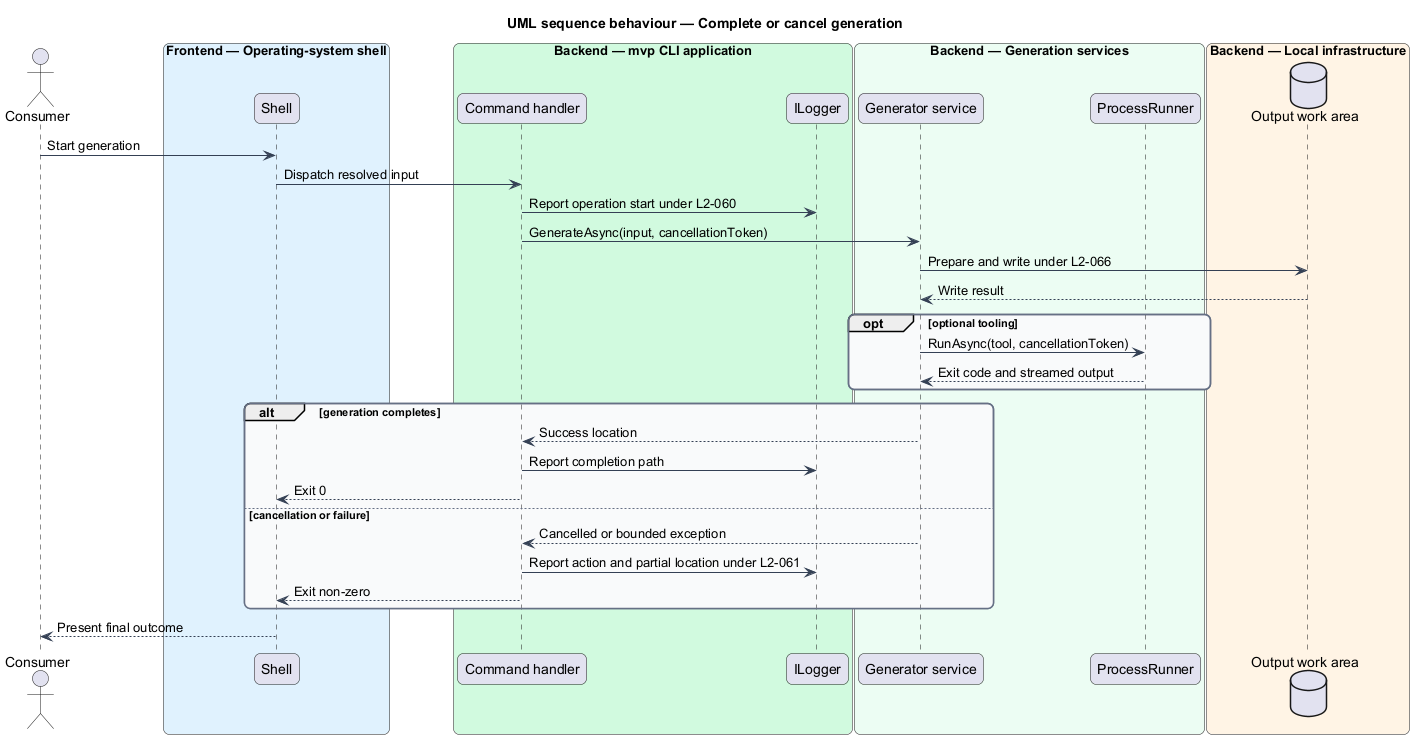

The diagram above was rendered by PlantUML. Its source (embedded in the PNG):
@startuml
title UML sequence behaviour — Complete or cancel generation
skinparam backgroundColor #FFFFFF
skinparam shadowing false
skinparam roundcorner 12
skinparam defaultFontName Arial
skinparam ArrowColor #344054
skinparam rectangle {
  BorderColor #344054
  FontColor #101828
}
skinparam package {
  BorderColor #667085
  FontColor #101828
  BackgroundColor #F9FAFB
}
actor "Consumer" as actor
box "Frontend — Operating-system shell" #E0F2FE
  participant "Shell" as shell
end box
box "Backend — mvp CLI application" #D1FADF
  participant "Command handler" as command
  participant "ILogger" as logger
end box
box "Backend — Generation services" #ECFDF3
  participant "Generator service" as generator
  participant "ProcessRunner" as process
end box
box "Backend — Local infrastructure" #FFF4E5
  database "Output work area" as output
end box
actor -> shell : Start generation
shell -> command : Dispatch resolved input
command -> logger : Report operation start under L2-060
command -> generator : GenerateAsync(input, cancellationToken)
generator -> output : Prepare and write under L2-066
output --> generator : Write result
opt optional tooling
  generator -> process : RunAsync(tool, cancellationToken)
  process --> generator : Exit code and streamed output
end
alt generation completes
  generator --> command : Success location
  command -> logger : Report completion path
  command --> shell : Exit 0
else cancellation or failure
  generator --> command : Cancelled or bounded exception
  command -> logger : Report action and partial location under L2-061
  command --> shell : Exit non-zero
end
shell --> actor : Present final outcome
@enduml